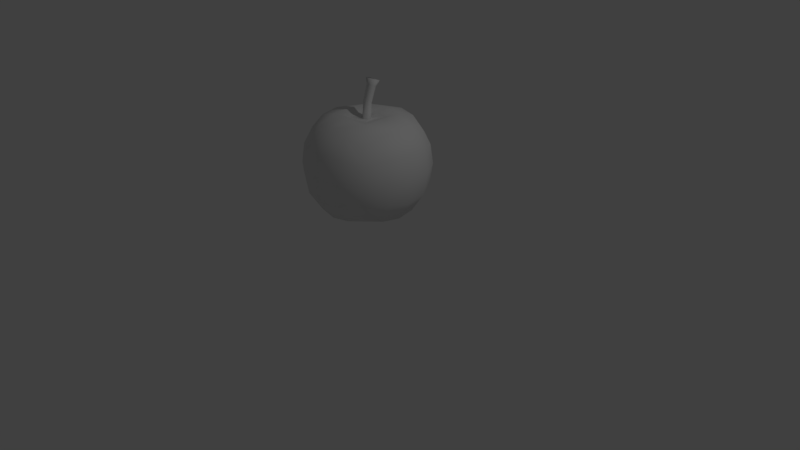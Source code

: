 # Source: Apple_001.blend  (saved by Blender 2.78.0; exported with 4.5.12 LTS)
import bpy
from mathutils import Matrix  # noqa: F401  (used for matrix-valued properties, if any)

bpy.ops.wm.read_factory_settings(use_empty=True)
scene = bpy.context.scene
scene.name = 'Scene'

# ---- collections
col_collection_1 = bpy.data.collections.new('Collection 1'); scene.collection.children.link(col_collection_1)

# ---- materials (node trees are filled in below, after node groups)
mat_material = bpy.data.materials.new('Material')
mat_material.alpha_threshold = 0.0
mat_material.use_transparent_shadow = False
mat_material.roughness = 0.5
mat_material.specular_intensity = 0.1979
mat_material.line_color = (0.0, 0.0, 0.0, 1.0)

# ---- material node trees

# ---- world
world_world = bpy.data.worlds.new('World'); scene.world = world_world
world_world.color = (0.05088, 0.05088, 0.05088)
world_world.use_sun_shadow = False
world_world.sun_shadow_jitter_overblur = 0.0
world_world.cycles.sampling_method = 'MANUAL'

# ---- cameras
cam_camera = bpy.data.cameras.new('Camera')
cam_camera.clip_end = 100.0
cam_camera.lens = 35.0
cam_camera.sensor_width = 32.0
cam_camera.sensor_height = 18.0
cam_camera.ortho_scale = 7.314
cam_camera.dof.focus_distance = 0.0
cam_camera.dof.aperture_fstop = 128.0

# ---- lights
light_lamp = bpy.data.lights.new('Lamp', 'POINT')
light_lamp.transmission_factor = 0.0
light_lamp.cutoff_distance = 30.0
light_lamp.energy = 100.0
light_lamp.shadow_buffer_clip_start = 1.001
light_lamp.shadow_soft_size = 0.1
light_lamp.shadow_maximum_resolution = 0.006
light_lamp.use_absolute_resolution = True

# ---- meshes
me_cube = bpy.data.meshes.new('Cube')
me_cube.from_pydata([(1.0, 1.0, -1.0), (1.0, -1.0, -1.0), (-1.0, -1.0, -1.0), (-1.0, 1.0, -1.0), (1.0, 1.0, 1.0), (1.0, -1.0, 1.0), (-1.0, -1.0, 1.0), (-1.0, 1.0, 1.0), (1.225, 1.512e-08, -1.225), (1.715e-07, 1.225, -1.225), (1.225, 1.225, 7.559e-09), (-5.761e-08, -1.225, -1.225), (1.225, -1.225, -7.559e-09), (-1.225, 3.037e-07, -1.225), (-1.225, -1.225, 0.0), (-1.225, 1.225, 1.069e-08), (1.225, -7.182e-07, 1.225), (3.705e-07, 1.225, 1.225), (-5.678e-07, -1.225, 1.225), (-1.225, 1.715e-07, 1.225), (3.613e-07, 1.732, 3.531e-08), (-1.732, 2.676e-07, 5.345e-09), (-4.504e-07, -1.732, -3.78e-09), (1.732, -4.53e-07, 2.619e-08), (-1.512e-07, 0.2197, 2.21), (1.08e-07, 2.118e-07, -1.103), (1.161, -0.5233, -1.168), (-0.5233, 1.161, -1.168), (1.174, 1.174, 0.5277), (-0.5233, -1.161, -1.168), (1.174, -1.174, 0.5277), (-1.161, 0.5233, -1.168), (-1.174, -1.174, 0.5277), (-1.174, 1.174, 0.5277), (1.159, -0.523, 1.168), (-0.523, 1.159, 1.168), (-0.523, -1.159, 1.168), (-1.159, 0.523, 1.168), (1.161, 0.5233, -1.168), (0.5233, 1.161, -1.168), (1.173, 1.173, -0.5272), (0.5233, -1.161, -1.168), (1.173, -1.173, -0.5272), (-1.161, -0.5233, -1.168), (-1.173, -1.173, -0.5272), (-1.173, 1.173, -0.5272), (1.159, 0.523, 1.168), (0.523, 1.159, 1.168), (0.523, -1.159, 1.168), (-1.159, -0.523, 1.168), (-0.6628, 1.6, 3.356e-08), (0.6628, 1.6, 3.114e-08), (3.967e-07, 1.614, 0.6684), (2.945e-07, 1.611, -0.6674), (-1.6, 0.6628, 7.642e-09), (-1.6, -0.6628, -7.928e-09), (-1.611, 3.097e-07, -0.6674), (-1.614, 2.464e-07, 0.6684), (-0.6628, -1.6, -1.501e-08), (0.6628, -1.6, -1.24e-08), (-2.785e-07, -1.611, -0.6674), (-5.451e-07, -1.614, 0.6684), (1.6, -0.6628, 1.225e-08), (1.6, 0.6628, 2.279e-08), (1.611, -2.467e-07, -0.6674), (1.614, -6.343e-07, 0.6684), (-3.572e-07, -0.6241, 1.361), (1.097e-07, 0.6241, 1.361), (0.6241, -4.44e-07, 1.361), (-0.6241, 1.256e-08, 1.361), (-0.6304, 2.68e-07, -1.267), (0.6304, 1.168e-07, -1.267), (1.515e-07, 0.6304, -1.267), (2.821e-08, -0.6304, -1.267), (0.6052, -0.6132, -1.227), (0.6052, 0.6132, -1.227), (-0.6052, 0.6132, -1.227), (-0.6088, 0.6011, 1.336), (0.6088, 0.6011, 1.336), (0.6088, -0.6011, 1.336), (1.491, 0.6292, 0.6452), (1.49, 0.6286, -0.6437), (1.49, -0.6286, -0.6437), (0.6292, -1.491, 0.6452), (0.6286, -1.49, -0.6437), (-0.6286, -1.49, -0.6437), (-1.491, -0.6292, 0.6452), (-1.49, -0.6286, -0.6437), (-1.49, 0.6286, -0.6437), (0.6286, 1.49, -0.6437), (0.6292, 1.491, 0.6452), (-0.6292, 1.491, 0.6452), (-0.6286, 1.49, -0.6437), (-1.491, 0.6292, 0.6452), (-0.6292, -1.491, 0.6452), (1.491, -0.6292, 0.6452), (-0.6088, -0.6011, 1.336), (-0.6052, -0.6132, -1.227), (-1.584e-07, -0.1027, 1.227), (-8.153e-08, 0.1027, 1.227), (0.1027, -2.219e-07, 1.227), (-0.1027, -1.467e-07, 1.227), (-0.07964, 0.07864, 1.224), (0.07964, 0.07864, 1.224), (0.07964, -0.07864, 1.224), (-0.07964, -0.07864, 1.224), (-1.576e-07, -0.05929, 1.709), (-8.069e-08, 0.1352, 1.643), (0.1027, 0.03797, 1.676), (-0.1027, 0.03797, 1.676), (-0.07964, 0.1114, 1.648), (0.07964, 0.1114, 1.648), (0.07964, -0.03751, 1.698), (-0.07964, -0.03751, 1.698), (-2.21e-07, 0.06913, 2.118), (-1.365e-07, 0.283, 2.045), (0.113, 0.1761, 2.082), (-0.113, 0.1761, 2.082), (-0.08756, 0.2568, 2.051), (0.08756, 0.2568, 2.051), (0.08756, 0.09307, 2.106), (-0.08756, 0.09307, 2.106), (-2.102e-07, 0.07232, 2.289), (-8.682e-08, 0.3845, 2.183), (0.1649, 0.2284, 2.236), (-0.1649, 0.2284, 2.236), (-0.1278, 0.3462, 2.19), (0.1278, 0.3462, 2.19), (0.1278, 0.1073, 2.271), (-0.1278, 0.1073, 2.271), (1.409e-08, 0.3634, 1.276), (-0.3442, 0.3399, 1.262), (0.3634, -3.33e-07, 1.276), (0.3442, 0.3399, 1.262), (-0.3442, -0.3399, 1.262), (-0.3634, -6.706e-08, 1.276), (0.3442, -0.3399, 1.262), (-2.578e-07, -0.3634, 1.276)], [], [(97, 29, 2, 43), (96, 49, 6, 36), (95, 34, 5, 30), (94, 36, 6, 32), (93, 37, 7, 33), (92, 27, 3, 45), (91, 50, 15, 33), (90, 51, 20, 52), (89, 39, 9, 53), (88, 54, 15, 45), (87, 55, 21, 56), (86, 49, 19, 57), (85, 58, 14, 44), (84, 59, 22, 60), (83, 48, 18, 61), (82, 62, 12, 42), (81, 63, 23, 64), (80, 46, 16, 65), (79, 66, 18, 48), (137, 136, 104, 98), (77, 37, 19, 69), (76, 70, 13, 31), (75, 71, 25, 72), (74, 41, 11, 73), (71, 74, 73, 25), (8, 26, 74, 71), (26, 1, 41, 74), (39, 75, 72, 9), (0, 38, 75, 39), (38, 8, 71, 75), (27, 76, 31, 3), (9, 72, 76, 27), (72, 25, 70, 76), (135, 134, 105, 101), (17, 35, 77, 67), (35, 7, 37, 77), (46, 78, 68, 16), (4, 47, 78, 46), (47, 17, 67, 78), (34, 79, 48, 5), (16, 68, 79, 34), (130, 131, 102, 99), (63, 80, 65, 23), (10, 28, 80, 63), (28, 4, 46, 80), (38, 81, 64, 8), (0, 40, 81, 38), (40, 10, 63, 81), (26, 82, 42, 1), (8, 64, 82, 26), (64, 23, 62, 82), (59, 83, 61, 22), (12, 30, 83, 59), (30, 5, 48, 83), (41, 84, 60, 11), (1, 42, 84, 41), (42, 12, 59, 84), (29, 85, 44, 2), (11, 60, 85, 29), (60, 22, 58, 85), (55, 86, 57, 21), (14, 32, 86, 55), (32, 6, 49, 86), (43, 87, 56, 13), (2, 44, 87, 43), (44, 14, 55, 87), (31, 88, 45, 3), (13, 56, 88, 31), (56, 21, 54, 88), (51, 89, 53, 20), (10, 40, 89, 51), (40, 0, 39, 89), (47, 90, 52, 17), (4, 28, 90, 47), (28, 10, 51, 90), (35, 91, 33, 7), (17, 52, 91, 35), (52, 20, 50, 91), (50, 92, 45, 15), (20, 53, 92, 50), (53, 9, 27, 92), (54, 93, 33, 15), (21, 57, 93, 54), (57, 19, 37, 93), (58, 94, 32, 14), (22, 61, 94, 58), (61, 18, 36, 94), (62, 95, 30, 12), (23, 65, 95, 62), (65, 16, 34, 95), (66, 96, 36, 18), (132, 133, 103, 100), (69, 19, 49, 96), (70, 97, 43, 13), (25, 73, 97, 70), (73, 11, 29, 97), (102, 101, 109, 110), (100, 103, 111, 108), (104, 100, 108, 112), (101, 105, 113, 109), (131, 135, 101, 102), (136, 132, 100, 104), (133, 130, 99, 103), (134, 137, 98, 105), (109, 113, 121, 117), (107, 110, 118, 115), (111, 107, 115, 119), (106, 112, 120, 114), (105, 98, 106, 113), (98, 104, 112, 106), (103, 99, 107, 111), (99, 102, 110, 107), (119, 115, 123, 127), (114, 120, 128, 122), (121, 114, 122, 129), (118, 117, 125, 126), (112, 108, 116, 120), (108, 111, 119, 116), (110, 109, 117, 118), (113, 106, 114, 121), (127, 123, 24, 124), (123, 126, 125, 24), (124, 24, 122, 128), (24, 125, 129, 122), (115, 118, 126, 123), (117, 121, 129, 125), (120, 116, 124, 128), (116, 119, 127, 124), (96, 66, 137, 134), (78, 67, 130, 133), (79, 68, 132, 136), (77, 69, 135, 131), (68, 78, 133, 132), (67, 77, 131, 130), (69, 96, 134, 135), (66, 79, 136, 137)])
me_cube.polygons.foreach_set('use_smooth', [True] * 136)
_uv = me_cube.uv_layers.new(name='UVMap')
_uv.uv.foreach_set('vector', [0.4482, 0.21, 0.4691, 0.2447, 0.4383, 0.253, 0.4102, 0.233, 0.443, 0.4218, 0.4051, 0.3914, 0.4353, 0.3718, 0.467, 0.3825, 0.6028, 0.3497, 0.5949, 0.3914, 0.5647, 0.3718, 0.567, 0.3403, 0.4668, 0.3458, 0.467, 0.3825, 0.4353, 0.3718, 0.433, 0.3403, 0.3043, 0.3618, 0.3183, 0.4196, 0.2584, 0.4206, 0.2403, 0.3606, 0.1754, 0.1982, 0.2387, 0.1197, 0.2733, 0.1882, 0.2476, 0.2448, 0.1622, 0.3978, 0.1497, 0.2965, 0.239, 0.3023, 0.2403, 0.3606, 0.8378, 0.3978, 0.8503, 0.2965, 0.9999, 0.2863, 0.959, 0.4549, 0.8246, 0.1982, 0.7613, 0.1197, 0.807, 0.0224, 0.9363, 0.125, 0.3106, 0.2517, 0.3021, 0.3062, 0.239, 0.3023, 0.2476, 0.2448, 0.3999, 0.2723, 0.396, 0.3107, 0.3523, 0.3089, 0.3594, 0.2626, 0.3972, 0.3497, 0.4051, 0.3914, 0.3669, 0.4063, 0.355, 0.3561, 0.4677, 0.2796, 0.4669, 0.3125, 0.4331, 0.3118, 0.4345, 0.2836, 0.5323, 0.2796, 0.5331, 0.3125, 0.5, 0.3128, 0.5, 0.2792, 0.5332, 0.3458, 0.533, 0.3825, 0.5, 0.3846, 0.5, 0.3468, 0.6001, 0.2723, 0.604, 0.3107, 0.5669, 0.3118, 0.5655, 0.2836, 0.6894, 0.2517, 0.6979, 0.3062, 0.6477, 0.3089, 0.6406, 0.2626, 0.6957, 0.3618, 0.6817, 0.4196, 0.6331, 0.4063, 0.645, 0.3561, 0.557, 0.4218, 0.5, 0.4378, 0.5, 0.3846, 0.533, 0.3825, 0.5, 0.4965, 0.5381, 0.4913, 0.5193, 0.5609, 0.5, 0.5552, 0.3107, 0.4945, 0.3183, 0.4196, 0.3669, 0.4063, 0.3933, 0.4692, 0.3278, 0.1262, 0.4047, 0.1619, 0.3755, 0.2158, 0.3309, 0.1979, 0.6722, 0.1262, 0.5953, 0.1619, 0.5, 0.05891, 0.6593, 9.097e-05, 0.5518, 0.21, 0.5309, 0.2447, 0.5, 0.2433, 0.5, 0.1968, 0.5953, 0.1619, 0.5518, 0.21, 0.5, 0.1968, 0.5, 0.05891, 0.6245, 0.2158, 0.5898, 0.233, 0.5518, 0.21, 0.5953, 0.1619, 0.5898, 0.233, 0.5617, 0.253, 0.5309, 0.2447, 0.5518, 0.21, 0.7613, 0.1197, 0.6722, 0.1262, 0.6593, 9.097e-05, 0.807, 0.0224, 0.7267, 0.1882, 0.6691, 0.1979, 0.6722, 0.1262, 0.7613, 0.1197, 0.6691, 0.1979, 0.6245, 0.2158, 0.5953, 0.1619, 0.6722, 0.1262, 0.2387, 0.1197, 0.3278, 0.1262, 0.3309, 0.1979, 0.2733, 0.1882, 0.193, 0.0224, 0.3407, 9.109e-05, 0.3278, 0.1262, 0.2387, 0.1197, 0.3407, 9.109e-05, 0.5, 0.05891, 0.4047, 0.1619, 0.3278, 0.1262, 0.4276, 0.5182, 0.4619, 0.4913, 0.4807, 0.5609, 0.4618, 0.5672, 0.1544, 0.5752, 0.2153, 0.485, 0.3107, 0.4945, 0.3014, 0.6247, 0.2153, 0.485, 0.2584, 0.4206, 0.3183, 0.4196, 0.3107, 0.4945, 0.6817, 0.4196, 0.6893, 0.4945, 0.6067, 0.4692, 0.6331, 0.4063, 0.7416, 0.4206, 0.7847, 0.485, 0.6893, 0.4945, 0.6817, 0.4196, 0.7847, 0.485, 0.8456, 0.5752, 0.6986, 0.6247, 0.6893, 0.4945, 0.5949, 0.3914, 0.557, 0.4218, 0.533, 0.3825, 0.5647, 0.3718, 0.6331, 0.4063, 0.6067, 0.4692, 0.557, 0.4218, 0.5949, 0.3914, 0.3735, 0.6147, 0.38, 0.5384, 0.4492, 0.5823, 0.4457, 0.6046, 0.6979, 0.3062, 0.6957, 0.3618, 0.645, 0.3561, 0.6477, 0.3089, 0.761, 0.3023, 0.7597, 0.3606, 0.6957, 0.3618, 0.6979, 0.3062, 0.7597, 0.3606, 0.7416, 0.4206, 0.6817, 0.4196, 0.6957, 0.3618, 0.6691, 0.1979, 0.6894, 0.2517, 0.6406, 0.2626, 0.6245, 0.2158, 0.7267, 0.1882, 0.7524, 0.2448, 0.6894, 0.2517, 0.6691, 0.1979, 0.7524, 0.2448, 0.761, 0.3023, 0.6979, 0.3062, 0.6894, 0.2517, 0.5898, 0.233, 0.6001, 0.2723, 0.5655, 0.2836, 0.5617, 0.253, 0.6245, 0.2158, 0.6406, 0.2626, 0.6001, 0.2723, 0.5898, 0.233, 0.6406, 0.2626, 0.6477, 0.3089, 0.604, 0.3107, 0.6001, 0.2723, 0.5331, 0.3125, 0.5332, 0.3458, 0.5, 0.3468, 0.5, 0.3128, 0.5669, 0.3118, 0.567, 0.3403, 0.5332, 0.3458, 0.5331, 0.3125, 0.567, 0.3403, 0.5647, 0.3718, 0.533, 0.3825, 0.5332, 0.3458, 0.5309, 0.2447, 0.5323, 0.2796, 0.5, 0.2792, 0.5, 0.2433, 0.5617, 0.253, 0.5655, 0.2836, 0.5323, 0.2796, 0.5309, 0.2447, 0.5655, 0.2836, 0.5669, 0.3118, 0.5331, 0.3125, 0.5323, 0.2796, 0.4691, 0.2447, 0.4677, 0.2796, 0.4345, 0.2836, 0.4383, 0.253, 0.5, 0.2433, 0.5, 0.2792, 0.4677, 0.2796, 0.4691, 0.2447, 0.5, 0.2792, 0.5, 0.3128, 0.4669, 0.3125, 0.4677, 0.2796, 0.396, 0.3107, 0.3972, 0.3497, 0.355, 0.3561, 0.3523, 0.3089, 0.4331, 0.3118, 0.433, 0.3403, 0.3972, 0.3497, 0.396, 0.3107, 0.433, 0.3403, 0.4353, 0.3718, 0.4051, 0.3914, 0.3972, 0.3497, 0.4102, 0.233, 0.3999, 0.2723, 0.3594, 0.2626, 0.3755, 0.2158, 0.4383, 0.253, 0.4345, 0.2836, 0.3999, 0.2723, 0.4102, 0.233, 0.4345, 0.2836, 0.4331, 0.3118, 0.396, 0.3107, 0.3999, 0.2723, 0.3309, 0.1979, 0.3106, 0.2517, 0.2476, 0.2448, 0.2733, 0.1882, 0.3755, 0.2158, 0.3594, 0.2626, 0.3106, 0.2517, 0.3309, 0.1979, 0.3594, 0.2626, 0.3523, 0.3089, 0.3021, 0.3062, 0.3106, 0.2517, 0.8503, 0.2965, 0.8246, 0.1982, 0.9363, 0.125, 0.9999, 0.2863, 0.761, 0.3023, 0.7524, 0.2448, 0.8246, 0.1982, 0.8503, 0.2965, 0.7524, 0.2448, 0.7267, 0.1882, 0.7613, 0.1197, 0.8246, 0.1982, 0.7847, 0.485, 0.8378, 0.3978, 0.959, 0.4549, 0.8456, 0.5752, 0.7416, 0.4206, 0.7597, 0.3606, 0.8378, 0.3978, 0.7847, 0.485, 0.7597, 0.3606, 0.761, 0.3023, 0.8503, 0.2965, 0.8378, 0.3978, 0.2153, 0.485, 0.1622, 0.3978, 0.2403, 0.3606, 0.2584, 0.4206, 0.1544, 0.5752, 0.04098, 0.4549, 0.1622, 0.3978, 0.2153, 0.485, 0.04098, 0.4549, 9.097e-05, 0.2863, 0.1497, 0.2965, 0.1622, 0.3978, 0.1497, 0.2965, 0.1754, 0.1982, 0.2476, 0.2448, 0.239, 0.3023, 9.097e-05, 0.2863, 0.0637, 0.125, 0.1754, 0.1982, 0.1497, 0.2965, 0.0637, 0.125, 0.193, 0.0224, 0.2387, 0.1197, 0.1754, 0.1982, 0.3021, 0.3062, 0.3043, 0.3618, 0.2403, 0.3606, 0.239, 0.3023, 0.3523, 0.3089, 0.355, 0.3561, 0.3043, 0.3618, 0.3021, 0.3062, 0.355, 0.3561, 0.3669, 0.4063, 0.3183, 0.4196, 0.3043, 0.3618, 0.4669, 0.3125, 0.4668, 0.3458, 0.433, 0.3403, 0.4331, 0.3118, 0.5, 0.3128, 0.5, 0.3468, 0.4668, 0.3458, 0.4669, 0.3125, 0.5, 0.3468, 0.5, 0.3846, 0.467, 0.3825, 0.4668, 0.3458, 0.604, 0.3107, 0.6028, 0.3497, 0.567, 0.3403, 0.5669, 0.3118, 0.6477, 0.3089, 0.645, 0.3561, 0.6028, 0.3497, 0.604, 0.3107, 0.645, 0.3561, 0.6331, 0.4063, 0.5949, 0.3914, 0.6028, 0.3497, 0.5, 0.4378, 0.443, 0.4218, 0.467, 0.3825, 0.5, 0.3846, 0.5724, 0.5182, 0.62, 0.5384, 0.5508, 0.5823, 0.5382, 0.5672, 0.3933, 0.4692, 0.3669, 0.4063, 0.4051, 0.3914, 0.443, 0.4218, 0.4047, 0.1619, 0.4482, 0.21, 0.4102, 0.233, 0.3755, 0.2158, 0.5, 0.05891, 0.5, 0.1968, 0.4482, 0.21, 0.4047, 0.1619, 0.5, 0.1968, 0.5, 0.2433, 0.4691, 0.2447, 0.4482, 0.21, 0.01155, 0.6276, 0.02284, 0.6267, 0.02529, 0.6881, 0.01427, 0.6872, 0.06948, 0.6268, 0.08077, 0.6277, 0.07772, 0.6873, 0.0667, 0.6882, 0.05809, 0.625, 0.06948, 0.6268, 0.0667, 0.6882, 0.05619, 0.6885, 0.02284, 0.6267, 0.03424, 0.6249, 0.03579, 0.6885, 0.02529, 0.6881, 0.38, 0.5384, 0.4276, 0.5182, 0.4618, 0.5672, 0.4492, 0.5823, 0.5381, 0.4913, 0.5724, 0.5182, 0.5382, 0.5672, 0.5193, 0.5609, 0.62, 0.5384, 0.6265, 0.6147, 0.5543, 0.6046, 0.5508, 0.5823, 0.4619, 0.4913, 0.5, 0.4965, 0.5, 0.5552, 0.4807, 0.5609, 0.02529, 0.6881, 0.03579, 0.6885, 0.03863, 0.7354, 0.03048, 0.738, 0.002507, 0.6879, 0.01427, 0.6872, 0.02129, 0.7443, 0.008561, 0.7559, 0.07772, 0.6873, 0.08948, 0.6881, 0.08306, 0.7561, 0.07039, 0.7445, 0.04599, 0.689, 0.05619, 0.6885, 0.0531, 0.7354, 0.04587, 0.7341, 0.03424, 0.6249, 0.04617, 0.6249, 0.04599, 0.689, 0.03579, 0.6885, 0.04617, 0.6249, 0.05809, 0.625, 0.05619, 0.6885, 0.04599, 0.689, 0.08077, 0.6277, 0.09222, 0.629, 0.08948, 0.6881, 0.07772, 0.6873, 9.097e-05, 0.6287, 0.01155, 0.6276, 0.01427, 0.6872, 0.002507, 0.6879, 0.07039, 0.7445, 0.08306, 0.7561, 0.04574, 0.7796, 0.05574, 0.7543, 0.04587, 0.7341, 0.0531, 0.7354, 0.04957, 0.7445, 0.04584, 0.744, 0.03863, 0.7354, 0.04587, 0.7341, 0.04584, 0.744, 0.04211, 0.7445, 0.02129, 0.7443, 0.03048, 0.738, 0.03912, 0.7476, 0.03589, 0.7542, 0.05619, 0.6885, 0.0667, 0.6882, 0.06123, 0.7381, 0.0531, 0.7354, 0.0667, 0.6882, 0.07772, 0.6873, 0.07039, 0.7445, 0.06123, 0.7381, 0.01427, 0.6872, 0.02529, 0.6881, 0.03048, 0.738, 0.02129, 0.7443, 0.03579, 0.6885, 0.04599, 0.689, 0.04587, 0.7341, 0.03863, 0.7354, 0.05574, 0.7543, 0.04574, 0.7796, 0.04582, 0.7505, 0.05254, 0.7476, 0.04574, 0.7796, 0.03589, 0.7542, 0.03912, 0.7476, 0.04582, 0.7505, 0.05254, 0.7476, 0.04582, 0.7505, 0.04584, 0.744, 0.04957, 0.7445, 0.04582, 0.7505, 0.03912, 0.7476, 0.04211, 0.7445, 0.04584, 0.744, 0.008561, 0.7559, 0.02129, 0.7443, 0.03589, 0.7542, 0.04574, 0.7796, 0.03048, 0.738, 0.03863, 0.7354, 0.04211, 0.7445, 0.03912, 0.7476, 0.0531, 0.7354, 0.06123, 0.7381, 0.05254, 0.7476, 0.04957, 0.7445, 0.06123, 0.7381, 0.07039, 0.7445, 0.05574, 0.7543, 0.05254, 0.7476, 0.443, 0.4218, 0.5, 0.4378, 0.5, 0.4965, 0.4619, 0.4913, 0.6893, 0.4945, 0.6986, 0.6247, 0.6265, 0.6147, 0.62, 0.5384, 0.557, 0.4218, 0.6067, 0.4692, 0.5724, 0.5182, 0.5381, 0.4913, 0.3107, 0.4945, 0.3933, 0.4692, 0.4276, 0.5182, 0.38, 0.5384, 0.6067, 0.4692, 0.6893, 0.4945, 0.62, 0.5384, 0.5724, 0.5182, 0.3014, 0.6247, 0.3107, 0.4945, 0.38, 0.5384, 0.3735, 0.6147, 0.3933, 0.4692, 0.443, 0.4218, 0.4619, 0.4913, 0.4276, 0.5182, 0.5, 0.4378, 0.557, 0.4218, 0.5381, 0.4913, 0.5, 0.4965])
me_cube.materials.append(mat_material)
me_cube.use_remesh_preserve_volume = False
me_cube.use_remesh_preserve_attributes = False
me_cube.use_mirror_vertex_groups = False
me_cube.update()

# ---- objects
ob_apple_001 = bpy.data.objects.new('Apple_001', me_cube)
ob_lamp = bpy.data.objects.new('Lamp', light_lamp)
ob_camera = bpy.data.objects.new('Camera', cam_camera)

# ---- transforms, parenting, visibility, modifiers, constraints
ob_apple_001.location = (0.0, 0.0, 1.271)
ob_apple_001.scale = (0.4609, 0.4609, 0.4609)
ob_apple_001.lock_rotations_4d = False
ob_apple_001.empty_display_type = 'ARROWS'
ob_apple_001.lineart.crease_threshold = 0.0
ob_lamp.location = (4.076, 1.005, 5.904)
ob_lamp.rotation_euler = (0.6503, 0.05522, 1.866)
ob_lamp.lock_rotations_4d = False
ob_lamp.empty_display_type = 'ARROWS'
ob_lamp.color = (0.0, 0.0, 0.0, 0.0)
ob_lamp.lineart.crease_threshold = 0.0
ob_camera.location = (7.481, -6.508, 5.344)
ob_camera.rotation_euler = (1.109, 0.0, 0.8149)
ob_camera.lock_rotations_4d = False
ob_camera.empty_display_type = 'ARROWS'
ob_camera.color = (0.0, 0.0, 0.0, 0.0)
ob_camera.display_type = 'WIRE'
ob_camera.lineart.crease_threshold = 0.0

# ---- collection membership
col_collection_1.objects.link(ob_apple_001)
col_collection_1.objects.link(ob_lamp)
col_collection_1.objects.link(ob_camera)

# ---- scene / render settings (as saved in the file)
scene.camera = ob_camera
scene.frame_start = 1; scene.frame_end = 250; scene.frame_set(1)
scene.render.engine = 'BLENDER_EEVEE_NEXT'
scene.render.resolution_percentage = 50
scene.render.dither_intensity = 0.0
scene.cycles.use_denoising = False
scene.cycles.samples = 128
scene.cycles.sampling_pattern = 'TABULATED_SOBOL'
scene.cycles.light_sampling_threshold = 0.0
scene.cycles.use_adaptive_sampling = False
scene.cycles.use_light_tree = False
scene.cycles.blur_glossy = 0.0
scene.cycles.sample_clamp_indirect = 0.0
scene.view_settings.view_transform = 'Standard'
bpy.context.view_layer.update()
